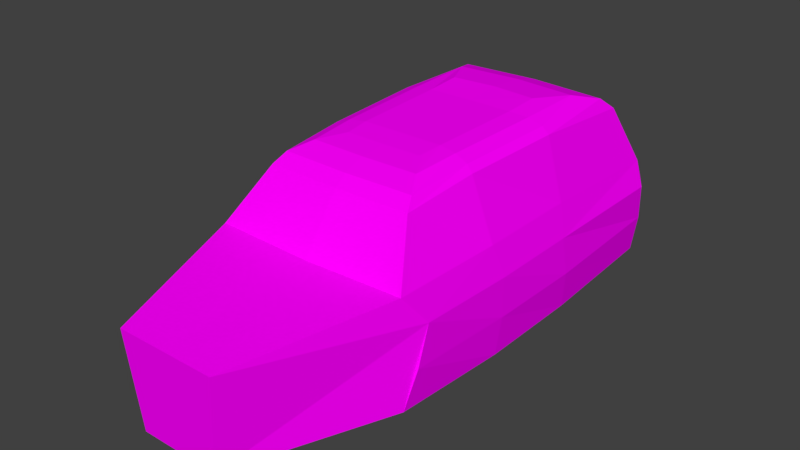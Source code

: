 # Source: taxi_0.blend  (saved by Blender 2.78.0; exported with 4.5.12 LTS)
import bpy
from mathutils import Matrix  # noqa: F401  (used for matrix-valued properties, if any)

bpy.ops.wm.read_factory_settings(use_empty=True)
scene = bpy.context.scene
scene.name = 'Scene'

# ---- collections
col_collection_1 = bpy.data.collections.new('Collection 1'); scene.collection.children.link(col_collection_1)

# ---- images (referenced by path relative to the original .blend; pixels are not part of the script)
import os
ASSET_DIR = os.environ.get("B2B_ASSET_DIR", "")  # directory of the original .blend (textures are referenced by path, not embedded)
HERE = os.path.dirname(os.path.abspath(__file__))  # packed textures are extracted next to this script under _unpacked/

def load_image(name, relpath, width, height, colorspace="sRGB"):
    """Load a texture the original file referenced (path relative to the .blend, or extracted next to this script)."""
    p = next((c for c in (os.path.join(HERE, relpath), os.path.join(ASSET_DIR, relpath)) if relpath and os.path.exists(c)), "")
    if p:
        img = bpy.data.images.load(p, check_existing=True)
        img.name = name
    else:  # same state as the original file: an image datablock whose file is absent (Cycles renders it pink)
        img = bpy.data.images.new(name, width, height)
        img.source = "FILE"
        img.filepath = "//" + (relpath or name)
    img.colorspace_settings.name = colorspace
    return img
img_check_bw_png_001 = load_image('check_bw.png.001', 'textures/check_bw.png', 1024, 1024, 'sRGB')

# ---- materials (node trees are filled in below, after node groups)
mat_material = bpy.data.materials.new('Material')
mat_material.alpha_threshold = 0.0
mat_material.roughness = 0.5

# ---- material node trees
mat_material.use_nodes = True; mat_material.node_tree.nodes.clear()
_N = mat_material.node_tree.nodes; _L = mat_material.node_tree.links
n0 = _N.new('ShaderNodeOutputMaterial'); n0.name = 'Material Output'; n0.location = (300, 300)
n1 = _N.new('ShaderNodeBsdfDiffuse'); n1.name = 'Diffuse BSDF'; n1.location = (10, 300)
n2 = _N.new('ShaderNodeTexImage'); n2.name = 'Image Texture'; n2.location = (-180, 300)
n2.width = 140
n2.image = img_check_bw_png_001
_L.new(n1.outputs[0], n0.inputs[0])
_L.new(n2.outputs[0], n1.inputs[0])
n0.is_active_output = True

# ---- world
world_world = bpy.data.worlds.new('World'); scene.world = world_world
world_world.color = (0.05088, 0.05088, 0.05088)
world_world.use_sun_shadow = False
world_world.sun_shadow_jitter_overblur = 0.0
world_world.cycles.sampling_method = 'MANUAL'

# ---- meshes
me_cab_body = bpy.data.meshes.new('cab_body')
me_cab_body.from_pydata([(-0.769, 0.8953, 0.8998), (-0.789, 0.845, -1.915), (0.769, 0.8953, 0.8998), (-0.3075, 1.442, 0.1584), (-0.5806, 1.288, 0.6099), (-0.4353, 1.418, 0.3516), (-0.5353, 1.362, 0.5169), (-0.3481, 1.486, -1.069), (-0.6573, 1.301, -1.704), (-0.4928, 1.463, -1.355), (-0.606, 1.396, -1.587), (0.3075, 1.442, 0.1584), (0.5806, 1.288, 0.6099), (0.4353, 1.418, 0.3516), (0.5353, 1.362, 0.5169), (0.3481, 1.486, -1.069), (0.6573, 1.301, -1.704), (0.4928, 1.463, -1.355), (0.606, 1.396, -1.587), (0.0, 0.8896, 0.9209), (0.0, 1.486, -1.1), (0.0, 1.463, -1.393), (0.0, 1.396, -1.632), (0.0, 1.301, -1.752), (-2.98e-08, 1.442, 0.1629), (0.0, 1.418, 0.3616), (0.0, 1.362, 0.5315), (0.0, 1.288, 0.6272), (-0.7888, 0.8859, -0.8269), (0.7888, 0.8859, -0.8269), (-0.3242, 1.456, -0.0363), (-0.3447, 1.47, -0.7869), (-0.4881, 1.455, -0.8071), (-0.459, 1.44, -0.02224), (-0.6002, 1.416, -0.8228), (-0.5644, 1.4, -0.009493), (-0.651, 1.362, -0.8299), (-0.6122, 1.346, -0.001479), (0.3447, 1.47, -0.7869), (0.3242, 1.456, -0.0363), (0.459, 1.44, -0.02224), (0.4881, 1.455, -0.8071), (0.5644, 1.4, -0.009493), (0.6002, 1.416, -0.8228), (0.6122, 1.346, -0.001479), (0.651, 1.362, -0.8299), (-1.118e-08, 1.47, -0.7904), (-1.49e-08, 1.456, -0.0374), (-0.8423, 0.05972, -0.8502), (-0.8423, 0.05972, -0.01371), (-0.7786, 0.05972, 0.8844), (-0.8392, 0.6645, 0.7164), (-0.8558, 0.6463, -0.06573), (-0.8558, 0.6463, -0.7829), (0.7786, 0.05972, 0.8844), (0.8423, 0.05972, -0.01371), (0.8423, 0.05972, -0.8502), (0.8558, 0.6463, -0.7829), (0.8558, 0.6463, -0.06573), (0.8392, 0.6645, 0.7164), (0.681, 0.1082, -2.04), (-0.681, 0.1082, -2.04), (-0.759, 0.6653, -2.048), (0.759, 0.6653, -2.048), (0.7888, 0.8859, -0.007652), (-0.7888, 0.8859, -0.007652), (0.2405, 0.05972, -0.8502), (-0.2405, 0.05972, -0.8502), (0.2405, 0.05972, -0.01371), (-0.2405, 0.05972, -0.01371), (0.2405, 0.05972, 0.8844), (-0.2405, 0.05972, 0.8844), (-0.8592, 0.6463, -1.893), (0.8106, 0.08776, -1.907), (-0.8106, 0.08776, -1.907), (0.8592, 0.6463, -1.893), (-0.2405, 0.08776, -1.612), (0.2405, 0.08776, -1.612), (0.789, 0.845, -1.915), (0.3894, 0.79, 2.075), (-0.3894, 0.79, 2.075), (-0.3112, 0.05972, 2.044), (0.3112, 0.05972, 2.044), (0.878, 0.353, -0.8165), (0.8676, 0.353, -0.03972), (0.8271, 0.3621, 0.8004), (-0.878, 0.353, -0.8165), (-0.8676, 0.353, -0.03972), (-0.8271, 0.3621, 0.8004), (-0.72, 0.3867, -2.076), (0.72, 0.3867, -2.076), (-0.8449, 0.367, -1.924), (0.8449, 0.367, -1.924), (0.0, 0.1082, -2.068), (7.451e-08, 0.6653, -2.076), (-4.47e-08, 0.79, 2.075), (-2.98e-08, 0.05972, -0.8502), (-2.98e-08, 0.05972, -0.01371), (-2.98e-08, 0.05972, 0.8844), (0.0, 0.05972, 2.044), (0.0, 0.845, -1.967), (-2.98e-08, 0.08776, -1.612), (4.47e-08, 0.3867, -2.104)], [], [(64, 44, 12, 2), (46, 31, 30, 47), (28, 36, 8, 1), (31, 7, 9, 32), (32, 9, 10, 34), (100, 23, 16, 78), (20, 15, 17, 21), (21, 17, 18, 22), (34, 10, 8, 36), (39, 11, 13, 40), (40, 13, 14, 42), (47, 30, 3, 24), (24, 3, 5, 25), (25, 5, 6, 26), (26, 6, 4, 27), (22, 18, 16, 23), (2, 12, 27, 19), (14, 26, 27, 12), (13, 25, 26, 14), (19, 27, 4, 0), (10, 22, 23, 8), (9, 21, 22, 10), (7, 20, 21, 9), (42, 14, 12, 44), (11, 24, 25, 13), (39, 47, 24, 11), (15, 20, 46, 38), (18, 43, 45, 16), (43, 42, 44, 45), (17, 41, 43, 18), (41, 40, 42, 43), (15, 38, 41, 17), (38, 39, 40, 41), (6, 35, 37, 4), (35, 34, 36, 37), (5, 33, 35, 6), (33, 32, 34, 35), (3, 30, 33, 5), (30, 31, 32, 33), (0, 4, 37, 65), (65, 37, 36, 28), (78, 16, 45, 29), (29, 45, 44, 64), (1, 8, 23, 100), (20, 7, 31, 46), (62, 94, 102, 89), (0, 51, 80), (91, 72, 62, 89), (59, 2, 79), (92, 75, 57, 83), (83, 57, 58, 84), (84, 58, 59, 85), (0, 65, 52, 51), (65, 28, 53, 52), (91, 86, 53, 72), (86, 87, 52, 53), (87, 88, 51, 52), (77, 73, 56, 66), (66, 56, 55, 68), (68, 55, 54, 70), (49, 69, 71, 50), (71, 98, 99, 81), (48, 67, 69, 49), (69, 97, 98, 71), (74, 76, 67, 48), (67, 96, 97, 69), (58, 57, 29, 64), (76, 101, 96, 67), (59, 58, 64, 2), (79, 82, 59), (2, 19, 95, 79), (102, 93, 61, 89), (50, 71, 81), (80, 51, 81), (63, 94, 100, 78), (57, 75, 78, 29), (61, 76, 74), (60, 73, 77), (75, 63, 78), (62, 72, 1), (28, 1, 72, 53), (82, 70, 54), (59, 82, 54, 85), (81, 51, 88, 50), (61, 93, 101, 76), (92, 90, 63, 75), (99, 82, 79, 95), (93, 60, 77, 101), (100, 94, 62, 1), (102, 90, 60, 93), (95, 19, 0, 80), (101, 77, 66, 96), (96, 66, 68, 97), (97, 68, 70, 98), (99, 98, 70, 82), (38, 46, 47, 39), (63, 90, 102, 94), (73, 60, 90, 92), (49, 50, 88, 87), (48, 49, 87, 86), (74, 48, 86, 91), (55, 84, 85, 54), (56, 83, 84, 55), (73, 92, 83, 56), (74, 91, 89, 61), (81, 99, 95, 80)])
_uv = me_cab_body.uv_layers.new(name='UVMap')
_uv.uv.foreach_set('vector', [2.919, -0.58, 3.406, -0.5756, 3.371, 0.03412, 2.934, 0.3236, 0.4971, 0.1453, 0.8443, 0.1484, 0.8238, 0.9051, 0.4971, 0.9038, 5.147, -1.386, 4.659, -1.391, 4.711, -2.259, 5.188, -2.471, 4.326, -1.345, 4.326, -1.627, 4.471, -1.911, 4.468, -1.368, 4.468, -1.368, 4.471, -1.911, 4.604, -2.142, 4.585, -1.384, 0.4971, -1.34, 0.4971, -0.8528, -0.1551, -0.8254, -0.2823, -1.334, 0.4971, -0.1659, 0.147, -0.1368, 0.003925, -0.4272, 0.4971, -0.4589, 0.4971, -0.4589, 0.003925, -0.4272, -0.1055, -0.6734, 0.4971, -0.7029, 4.585, -1.384, 4.604, -2.142, 4.711, -2.259, 4.659, -1.391, 3.724, -0.5952, 3.725, -0.3998, 3.582, -0.2169, 3.589, -0.5893, 3.589, -0.5893, 3.582, -0.2169, 3.459, -0.05807, 3.477, -0.5821, 0.4971, 0.9038, 0.8238, 0.9051, 0.8068, 1.102, 0.4971, 1.106, 0.4971, 1.106, 0.8068, 1.102, 0.9352, 1.298, 0.4971, 1.307, 0.4971, 1.307, 0.9352, 1.298, 1.035, 1.475, 0.4971, 1.487, 0.4971, 1.487, 1.035, 1.475, 1.081, 1.595, 0.4971, 1.608, 0.4971, -0.7029, -0.1055, -0.6734, -0.1551, -0.8254, 0.4971, -0.8528, -0.2783, 2.086, -0.08689, 1.595, 0.4971, 1.608, 0.4971, 2.106, -0.04122, 1.475, 0.4971, 1.487, 0.4971, 1.608, -0.08689, 1.595, 0.05898, 1.298, 0.4971, 1.307, 0.4971, 1.487, -0.04122, 1.475, 0.4971, 2.106, 0.4971, 1.608, 1.081, 1.595, 1.273, 2.086, 1.1, -0.6734, 0.4971, -0.7029, 0.4971, -0.8528, 1.149, -0.8254, 0.9903, -0.4272, 0.4971, -0.4589, 0.4971, -0.7029, 1.1, -0.6734, 0.8472, -0.1368, 0.4971, -0.1659, 0.4971, -0.4589, 0.9903, -0.4272, 3.477, -0.5821, 3.459, -0.05807, 3.371, 0.03412, 3.406, -0.5756, 0.1874, 1.102, 0.4971, 1.106, 0.4971, 1.307, 0.05898, 1.298, 0.1704, 0.9051, 0.4971, 0.9038, 0.4971, 1.106, 0.1874, 1.102, 0.147, -0.1368, 0.4971, -0.1659, 0.4971, 0.1453, 0.1499, 0.1484, 3.473, -2.142, 3.48, -1.384, 3.407, -1.392, 3.368, -2.261, 3.48, -1.384, 3.477, -0.5821, 3.406, -0.5756, 3.407, -1.392, 3.602, -1.909, 3.597, -1.365, 3.48, -1.384, 3.473, -2.142, 3.597, -1.365, 3.589, -0.5893, 3.477, -0.5821, 3.48, -1.384, 3.744, -1.623, 3.739, -1.341, 3.597, -1.365, 3.602, -1.909, 3.739, -1.341, 3.724, -0.5952, 3.589, -0.5893, 3.597, -1.365, 4.587, -0.0585, 4.576, -0.5828, 4.647, -0.5752, 4.673, 0.03498, 4.576, -0.5828, 4.585, -1.384, 4.659, -1.391, 4.647, -0.5752, 4.466, -0.2191, 4.465, -0.5916, 4.576, -0.5828, 4.587, -0.0585, 4.465, -0.5916, 4.468, -1.368, 4.585, -1.384, 4.576, -0.5828, 4.326, -0.4042, 4.33, -0.5995, 4.465, -0.5916, 4.466, -0.2191, 4.33, -0.5995, 4.326, -1.345, 4.468, -1.368, 4.465, -0.5916, 5.106, 0.331, 4.673, 0.03498, 4.647, -0.5752, 5.135, -0.5722, 5.135, -0.5722, 4.647, -0.5752, 4.659, -1.391, 5.147, -1.386, 2.894, -2.48, 3.368, -2.261, 3.407, -1.392, 2.919, -1.394, 2.919, -1.394, 3.407, -1.392, 3.406, -0.5756, 2.919, -0.58, 1.276, -1.334, 1.149, -0.8254, 0.4971, -0.8528, 0.4971, -1.34, 0.4971, -0.1659, 0.8472, -0.1368, 0.8443, 0.1484, 0.4971, 0.1453, 1.215, -1.544, 0.4971, -1.555, 0.4971, -1.831, 1.192, -1.806, 5.106, 0.331, 5.347, 0.1498, 5.15, 1.566, 1.395, -1.817, 1.393, -1.523, 1.215, -1.544, 1.192, -1.806, 2.696, 0.1389, 2.934, 0.3236, 2.871, 1.558, 2.403, -2.494, 2.683, -2.46, 2.672, -1.351, 2.378, -1.386, 2.378, -1.386, 2.672, -1.351, 2.671, -0.6373, 2.379, -0.6103, 2.379, -0.6103, 2.671, -0.6373, 2.696, 0.1389, 2.397, 0.2128, 5.106, 0.331, 5.135, -0.5722, 5.383, -0.6259, 5.347, 0.1498, 5.135, -0.5722, 5.147, -1.386, 5.394, -1.34, 5.383, -0.6259, 5.68, -2.478, 5.687, -1.371, 5.394, -1.34, 5.399, -2.449, 5.687, -1.371, 5.675, -0.5945, 5.383, -0.6259, 5.394, -1.34, 5.675, -0.5945, 5.645, 0.2283, 5.347, 0.1498, 5.383, -0.6259, -1.257, -2.567, -0.6889, -2.861, -0.6577, -1.809, -1.257, -1.809, -1.257, -1.809, -0.6577, -1.809, -0.6577, -0.9761, -1.257, -0.9762, -1.257, -0.9762, -0.6577, -0.9761, -0.7211, -0.08229, -1.257, -0.08229, -2.334, -0.9761, -1.735, -0.9762, -1.735, -0.08229, -2.271, -0.08229, -1.735, -0.08229, -1.496, -0.08229, -1.496, 1.072, -1.806, 1.072, -2.334, -1.809, -1.735, -1.809, -1.735, -0.9762, -2.334, -0.9761, -1.735, -0.9762, -1.496, -0.9762, -1.496, -0.08229, -1.735, -0.08229, -2.303, -2.861, -1.735, -2.567, -1.735, -1.809, -2.334, -1.809, -1.735, -1.809, -1.496, -1.809, -1.496, -0.9762, -1.735, -0.9762, 2.671, -0.6373, 2.672, -1.351, 2.919, -1.394, 2.919, -0.58, -1.735, -2.567, -1.496, -2.567, -1.496, -1.809, -1.735, -1.809, 2.696, 0.1389, 2.671, -0.6373, 2.919, -0.58, 2.934, 0.3236, 2.871, 1.558, 2.134, 1.576, 2.696, 0.1389, -0.7306, 2.973, -1.496, 2.952, -1.496, 1.799, -1.108, 1.799, 0.4971, -1.831, 0.4971, -2.11, 1.187, -2.091, 1.192, -1.806, -2.271, -0.08229, -1.735, -0.08229, -1.806, 1.072, 5.15, 1.566, 5.347, 0.1498, 5.887, 1.595, -0.2209, -1.544, 0.4971, -1.555, 0.4971, -1.34, -0.2823, -1.334, 2.672, -1.351, 2.683, -2.46, 2.894, -2.48, 2.919, -1.394, -2.174, -2.995, -1.735, -2.567, -2.303, -2.861, -0.8182, -2.995, -0.6889, -2.861, -1.257, -2.567, -0.3987, -1.523, -0.2209, -1.544, -0.2823, -1.334, 1.215, -1.544, 1.393, -1.523, 1.276, -1.334, 5.147, -1.386, 5.188, -2.471, 5.399, -2.449, 5.394, -1.34, -1.186, 1.072, -1.257, -0.08229, -0.7211, -0.08229, 2.696, 0.1389, 2.134, 1.576, 2.103, 0.3225, 2.397, 0.2128, 5.887, 1.595, 5.347, 0.1498, 5.645, 0.2283, 5.937, 0.3424, -2.174, -2.995, -1.496, -3.022, -1.496, -2.567, -1.735, -2.567, -0.4007, -1.817, -0.1979, -1.806, -0.2209, -1.544, -0.3987, -1.523, -1.496, 1.072, -1.186, 1.072, -1.108, 1.799, -1.496, 1.799, -1.496, -3.022, -0.8182, -2.995, -1.257, -2.567, -1.496, -2.567, 0.4971, -1.34, 0.4971, -1.555, 1.215, -1.544, 1.276, -1.334, 0.4971, -1.831, -0.1979, -1.806, -0.1932, -2.091, 0.4971, -2.11, -1.496, 1.799, -1.496, 2.952, -2.261, 2.973, -1.884, 1.799, -1.496, -2.567, -1.257, -2.567, -1.257, -1.809, -1.496, -1.809, -1.496, -1.809, -1.257, -1.809, -1.257, -0.9762, -1.496, -0.9762, -1.496, -0.9762, -1.257, -0.9762, -1.257, -0.08229, -1.496, -0.08229, -1.496, 1.072, -1.496, -0.08229, -1.257, -0.08229, -1.186, 1.072, 0.1499, 0.1484, 0.4971, 0.1453, 0.4971, 0.9038, 0.1704, 0.9051, -0.2209, -1.544, -0.1979, -1.806, 0.4971, -1.831, 0.4971, -1.555, -0.3881, -2.112, -0.1932, -2.091, -0.1979, -1.806, -0.4007, -1.817, 5.971, -0.5604, 5.937, 0.3424, 5.645, 0.2283, 5.675, -0.5945, 5.984, -1.402, 5.971, -0.5604, 5.675, -0.5945, 5.687, -1.371, 5.962, -2.461, 5.984, -1.402, 5.687, -1.371, 5.68, -2.478, 2.082, -0.5806, 2.379, -0.6103, 2.397, 0.2128, 2.103, 0.3225, 2.082, -1.422, 2.378, -1.386, 2.379, -0.6103, 2.082, -0.5806, 2.12, -2.481, 2.403, -2.494, 2.378, -1.386, 2.082, -1.422, 1.382, -2.112, 1.395, -1.817, 1.192, -1.806, 1.187, -2.091, -1.806, 1.072, -1.496, 1.072, -1.496, 1.799, -1.884, 1.799])
me_cab_body.materials.append(mat_material)
me_cab_body.use_remesh_preserve_volume = False
me_cab_body.use_remesh_preserve_attributes = False
me_cab_body.use_mirror_vertex_groups = False
me_cab_body.update()
me_cube = bpy.data.meshes.new('Cube')
me_cube.from_pydata([(-0.9014, -2.28, -0.2861), (-0.9014, -2.28, 1.484), (-0.9014, 2.28, -0.2861), (-0.9014, 2.28, 1.484), (0.9014, -2.28, -0.2861), (0.9014, -2.28, 1.484), (0.9014, 2.28, -0.2861), (0.9014, 2.28, 1.484)], [(2, 0), (0, 1), (1, 3), (3, 2), (6, 2), (3, 7), (7, 6), (4, 6), (7, 5), (5, 4), (0, 4), (5, 1)], [])
me_cube.use_remesh_preserve_volume = False
me_cube.use_remesh_preserve_attributes = False
me_cube.use_mirror_vertex_groups = False
me_cube.update()

# ---- objects
ob_cab_body = bpy.data.objects.new('cab_body', me_cab_body)
ob_bounds = bpy.data.objects.new('Bounds', me_cube)

# ---- transforms, parenting, visibility, modifiers, constraints
ob_cab_body.location = (0.0, 0.0, 0.0)
ob_cab_body.rotation_euler = (1.571, -0.0, 0.0)
ob_cab_body.lineart.crease_threshold = 0.0
ob_bounds.location = (0.0, 0.0, 0.0)
ob_bounds.hide_viewport = True
ob_bounds.hide_select = True
ob_bounds.hide_render = True
ob_bounds.lineart.crease_threshold = 0.0

# ---- collection membership
col_collection_1.objects.link(ob_cab_body)
col_collection_1.objects.link(ob_bounds)

# ---- scene / render settings (as saved in the file)
scene.frame_start = 1; scene.frame_end = 250; scene.frame_set(0)
scene.render.engine = 'CYCLES'
scene.render.resolution_percentage = 50
scene.render.dither_intensity = 0.0
scene.cycles.use_denoising = False
scene.cycles.samples = 128
scene.cycles.sampling_pattern = 'TABULATED_SOBOL'
scene.cycles.light_sampling_threshold = 0.0
scene.cycles.use_adaptive_sampling = False
scene.cycles.use_light_tree = False
scene.cycles.blur_glossy = 0.0
scene.cycles.sample_clamp_indirect = 0.0
scene.view_settings.view_transform = 'Standard'
bpy.context.view_layer.update()

# ---- added for rendering (the .blend has no active camera and no usable light): camera, sun
cam_auto = bpy.data.cameras.new('AutoCamera')
cam_auto.lens = 50.0
cam_auto.sensor_width = 36.0
cam_auto.clip_end = 1000.0
ob_auto_camera = bpy.data.objects.new('AutoCamera', cam_auto)
scene.collection.objects.link(ob_auto_camera)
ob_auto_camera.location = (4.39653, -5.26151, 4.29018)
ob_auto_camera.rotation_euler = (1.09748, -7.21219e-08, 0.694738)
scene.camera = ob_auto_camera
light_auto_sun = bpy.data.lights.new('AutoSun', 'SUN')
light_auto_sun.energy = 3.0
light_auto_sun.angle = 0.0523599
ob_auto_sun = bpy.data.objects.new('AutoSun', light_auto_sun)
scene.collection.objects.link(ob_auto_sun)
ob_auto_sun.rotation_euler = (0.872665, 0.174533, 0.523599)
bpy.context.view_layer.update()
